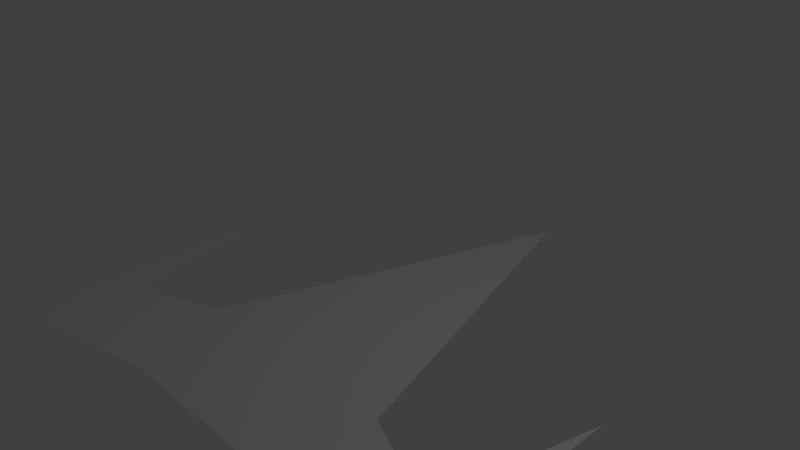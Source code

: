 # Source: cometbuster.blend  (saved by Blender 2.79.0; exported with 4.5.12 LTS)
import bpy
from mathutils import Matrix  # noqa: F401  (used for matrix-valued properties, if any)

bpy.ops.wm.read_factory_settings(use_empty=True)
scene = bpy.context.scene
scene.name = 'Scene'

# ---- collections
col_collection_1 = bpy.data.collections.new('Collection 1'); scene.collection.children.link(col_collection_1)

# ---- world
world_world = bpy.data.worlds.new('World'); scene.world = world_world
world_world.color = (0.05088, 0.05088, 0.05088)
world_world.use_sun_shadow = False
world_world.sun_shadow_jitter_overblur = 0.0
world_world.cycles.sampling_method = 'MANUAL'

# ---- cameras
cam_camera = bpy.data.cameras.new('Camera')
cam_camera.clip_end = 100.0
cam_camera.lens = 35.0
cam_camera.sensor_width = 32.0
cam_camera.sensor_height = 18.0
cam_camera.ortho_scale = 7.314
cam_camera.dof.focus_distance = 0.0
cam_camera.dof.aperture_fstop = 128.0

# ---- lights
light_lamp = bpy.data.lights.new('Lamp', 'POINT')
light_lamp.transmission_factor = 0.0
light_lamp.cutoff_distance = 30.0
light_lamp.energy = 100.0
light_lamp.shadow_buffer_clip_start = 1.001
light_lamp.shadow_soft_size = 0.1
light_lamp.shadow_maximum_resolution = 0.006
light_lamp.use_absolute_resolution = True

# ---- meshes
me_cube_001 = bpy.data.meshes.new('Cube.001')
me_cube_001.from_pydata([(3.403, 0.465, -1.0), (2.866, -1.845, -1.0), (-3.403, 0.465, -1.0), (-2.866, -1.845, -1.0), (-1.14, -2.767, -1.0), (1.14, -2.767, -1.0), (-1.617, -1.331, -1.0), (-3.418, -3.337, -1.0), (-1.61, -1.328, -1.0), (0.0, 3.79, -1.0), (1.617, -1.331, -1.0), (3.418, -3.337, -1.0), (0.0, -2.767, -1.0), (1.61, -1.328, -1.0)], [], [(4, 7, 3), (1, 11, 5), (8, 9, 12), (8, 12, 4), (3, 6, 4), (6, 8, 4), (7, 2, 3), (12, 9, 13), (13, 10, 5), (10, 1, 5), (1, 0, 11), (5, 12, 13)])
me_cube_001.use_remesh_preserve_volume = False
me_cube_001.use_remesh_preserve_attributes = False
me_cube_001.use_mirror_vertex_groups = False
me_cube_001.update()

# ---- objects
ob_cube = bpy.data.objects.new('Cube', me_cube_001)
ob_lamp = bpy.data.objects.new('Lamp', light_lamp)
ob_camera = bpy.data.objects.new('Camera', cam_camera)

# ---- transforms, parenting, visibility, modifiers, constraints
ob_cube.location = (0.0, 0.0, 0.0)
ob_cube.lineart.crease_threshold = 0.0
ob_lamp.location = (4.076, 1.005, 5.904)
ob_lamp.rotation_euler = (0.6503, 0.05522, 1.866)
ob_lamp.lock_rotations_4d = False
ob_lamp.empty_display_type = 'ARROWS'
ob_lamp.color = (0.0, 0.0, 0.0, 0.0)
ob_lamp.lineart.crease_threshold = 0.0
ob_camera.location = (7.481, -6.508, 5.344)
ob_camera.rotation_euler = (1.109, 0.0, 0.8149)
ob_camera.lock_rotations_4d = False
ob_camera.empty_display_type = 'ARROWS'
ob_camera.color = (0.0, 0.0, 0.0, 0.0)
ob_camera.display_type = 'WIRE'
ob_camera.lineart.crease_threshold = 0.0

# ---- collection membership
col_collection_1.objects.link(ob_cube)
col_collection_1.objects.link(ob_lamp)
col_collection_1.objects.link(ob_camera)

# ---- scene / render settings (as saved in the file)
scene.camera = ob_camera
scene.frame_start = 1; scene.frame_end = 250; scene.frame_set(1)
scene.render.engine = 'BLENDER_EEVEE_NEXT'
scene.render.resolution_percentage = 50
scene.render.dither_intensity = 0.0
scene.cycles.use_denoising = False
scene.cycles.samples = 128
scene.cycles.sampling_pattern = 'TABULATED_SOBOL'
scene.cycles.use_adaptive_sampling = False
scene.cycles.use_light_tree = False
scene.cycles.blur_glossy = 0.0
scene.cycles.sample_clamp_indirect = 0.0
scene.view_settings.view_transform = 'Standard'
bpy.context.view_layer.update()
